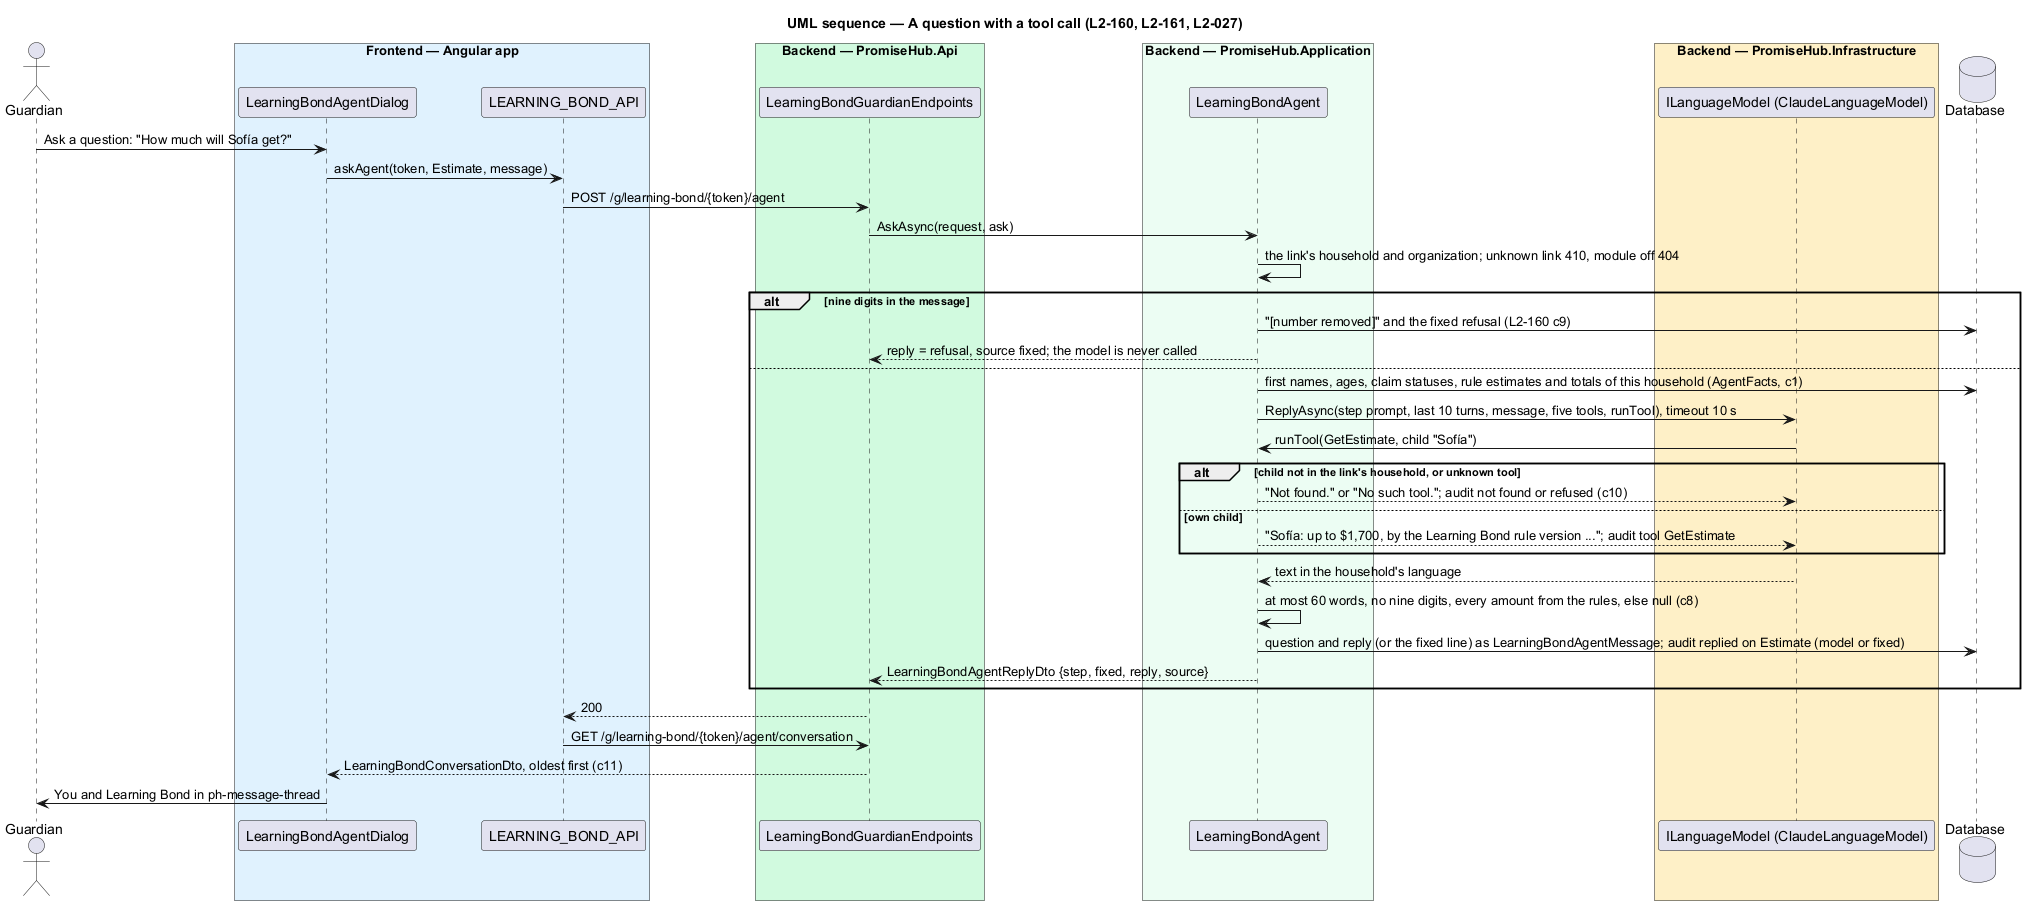

The diagram above was rendered by PlantUML. Its source (embedded in the PNG):
@startuml
title UML sequence — A question with a tool call (L2-160, L2-161, L2-027)
skinparam backgroundColor #FFFFFF
skinparam shadowing false
skinparam defaultFontName Arial
actor "Guardian" as g
box "Frontend — Angular app" #E0F2FE
participant LearningBondAgentDialog as dialog
participant LEARNING_BOND_API as client
end box
box "Backend — PromiseHub.Api" #D1FADF
participant LearningBondGuardianEndpoints as api
end box
box "Backend — PromiseHub.Application" #ECFDF3
participant LearningBondAgent as agent
end box
box "Backend — PromiseHub.Infrastructure" #FEF0C7
participant "ILanguageModel (ClaudeLanguageModel)" as llm
end box
database "Database" as db
g -> dialog : Ask a question: "How much will Sofía get?"
dialog -> client : askAgent(token, Estimate, message)
client -> api : POST /g/learning-bond/{token}/agent
api -> agent : AskAsync(request, ask)
agent -> agent : the link's household and organization; unknown link 410, module off 404
alt nine digits in the message
  agent -> db : "[number removed]" and the fixed refusal (L2-160 c9)
  agent --> api : reply = refusal, source fixed; the model is never called
else
  agent -> db : first names, ages, claim statuses, rule estimates and totals of this household (AgentFacts, c1)
  agent -> llm : ReplyAsync(step prompt, last 10 turns, message, five tools, runTool), timeout 10 s
  llm -> agent : runTool(GetEstimate, child "Sofía")
  alt child not in the link's household, or unknown tool
    agent --> llm : "Not found." or "No such tool."; audit not found or refused (c10)
  else own child
    agent --> llm : "Sofía: up to $1,700, by the Learning Bond rule version ..."; audit tool GetEstimate
  end
  llm --> agent : text in the household's language
  agent -> agent : at most 60 words, no nine digits, every amount from the rules, else null (c8)
  agent -> db : question and reply (or the fixed line) as LearningBondAgentMessage; audit replied on Estimate (model or fixed)
  agent --> api : LearningBondAgentReplyDto {step, fixed, reply, source}
end
api --> client : 200
client -> api : GET /g/learning-bond/{token}/agent/conversation
api --> dialog : LearningBondConversationDto, oldest first (c11)
dialog -> g : You and Learning Bond in ph-message-thread
@enduml